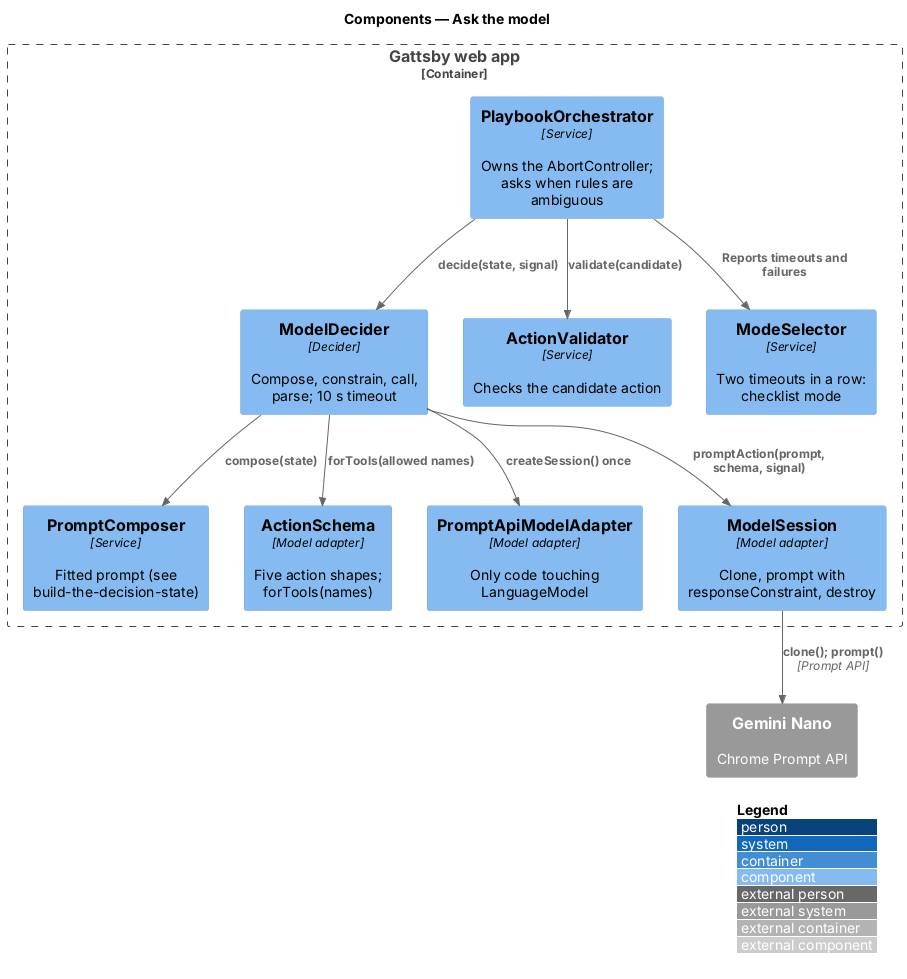

The diagram above was rendered by PlantUML. Its source (embedded in the PNG):
@startuml
!include <C4/C4_Component>
LAYOUT_WITH_LEGEND()
title Components — Ask the model

Container_Boundary(spa, "Gattsby web app") {
  Component(orch, "PlaybookOrchestrator", "Service", "Owns the AbortController; asks when rules are ambiguous")
  Component(decider, "ModelDecider", "Decider", "Compose, constrain, call, parse; 10 s timeout")
  Component(composer, "PromptComposer", "Service", "Fitted prompt (see build-the-decision-state)")
  Component(schema, "ActionSchema", "Model adapter", "Five action shapes; forTools(names)")
  Component(adapter, "PromptApiModelAdapter", "Model adapter", "Only code touching LanguageModel")
  Component(session, "ModelSession", "Model adapter", "Clone, prompt with responseConstraint, destroy")
  Component(validator, "ActionValidator", "Service", "Checks the candidate action")
  Component(mode, "ModeSelector", "Service", "Two timeouts in a row: checklist mode")
}
System_Ext(nano, "Gemini Nano", "Chrome Prompt API")

Rel(orch, decider, "decide(state, signal)")
Rel(decider, composer, "compose(state)")
Rel(decider, schema, "forTools(allowed names)")
Rel(decider, adapter, "createSession() once")
Rel(decider, session, "promptAction(prompt, schema, signal)")
Rel(session, nano, "clone(); prompt()", "Prompt API")
Rel(orch, validator, "validate(candidate)")
Rel(orch, mode, "Reports timeouts and failures")
@enduml